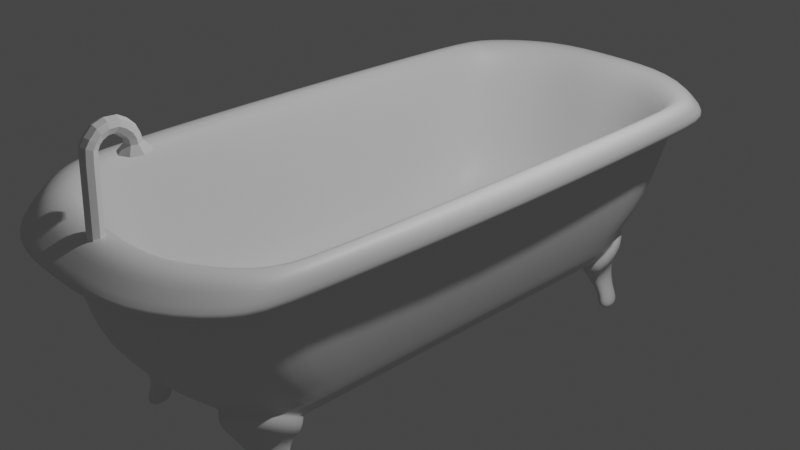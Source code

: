 # Source: bathtub.blend  (saved by Blender 3.6.13; exported with 4.5.12 LTS)
import bpy
from mathutils import Matrix  # noqa: F401  (used for matrix-valued properties, if any)

bpy.ops.wm.read_factory_settings(use_empty=True)
scene = bpy.context.scene
scene.name = 'Scene'

# ---- collections
col_collection = bpy.data.collections.new('Collection'); scene.collection.children.link(col_collection)

# ---- materials (node trees are filled in below, after node groups)
mat_material = bpy.data.materials.new('Material')
mat_material.alpha_threshold = 0.0
mat_material.use_transparent_shadow = False
mat_material.roughness = 0.5
mat_material.line_color = (0.0, 0.0, 0.0, 1.0)

# ---- material node trees
mat_material.use_nodes = True; mat_material.node_tree.nodes.clear()
_N = mat_material.node_tree.nodes; _L = mat_material.node_tree.links
n0 = _N.new('ShaderNodeOutputMaterial'); n0.name = 'Material Output'; n0.location = (300, 300)
n1 = _N.new('ShaderNodeBsdfPrincipled'); n1.name = 'Principled BSDF'; n1.location = (10, 300)
n1.distribution = 'GGX'
n1.subsurface_method = 'RANDOM_WALK_SKIN'
n1.inputs[3].default_value = 1.45
n1.inputs[27].default_value = (0.0, 0.0, 0.0, 1.0)
n1.inputs[28].default_value = 1.0
_L.new(n1.outputs[0], n0.inputs[0])
n0.is_active_output = True

# ---- world
world_world = bpy.data.worlds.new('World'); scene.world = world_world
world_world.use_nodes = True; world_world.node_tree.nodes.clear()
_N = world_world.node_tree.nodes; _L = world_world.node_tree.links
n0 = _N.new('ShaderNodeOutputWorld'); n0.name = 'World Output'; n0.location = (300, 300)
n1 = _N.new('ShaderNodeBackground'); n1.name = 'Background'; n1.location = (10, 300)
n1.inputs[0].default_value = (0.05088, 0.05088, 0.05088, 1.0)
_L.new(n1.outputs[0], n0.inputs[0])
n0.is_active_output = True
world_world.color = (0.05088, 0.05088, 0.05088)
world_world.use_sun_shadow = False
world_world.sun_shadow_jitter_overblur = 0.0

# ---- cameras
cam_camera = bpy.data.cameras.new('Camera')
cam_camera.clip_end = 100.0
cam_camera.ortho_scale = 7.314

# ---- lights
light_light = bpy.data.lights.new('Light', 'POINT')
light_light.transmission_factor = 0.0
light_light.energy = 1000.0
light_light.shadow_soft_size = 0.1
light_light.shadow_maximum_resolution = 0.006
light_light.use_absolute_resolution = True

# ---- meshes
me_cube = bpy.data.meshes.new('Cube')
me_cube.from_pydata([(2.522, -2.52, 0.9955), (1.861, -1.861, -1.0), (2.855, -2.848, 0.9858), (1.736, -1.736, -0.7289), (2.636, -2.824, 0.7716), (2.355, -2.702, -0.2366), (2.108, -2.42, -0.6183), (2.952, -2.945, 0.8711), (2.997, -3.21, 0.6679), (2.326, -2.326, -0.4292), (2.63, -2.83, 0.7072), (3.058, -2.455, 0.9954), (1.861, -1.496, -1.0), (2.601, -2.09, 1.0), (1.736, -1.395, -0.7289), (2.807, -2.42, 0.7665), (2.355, -2.171, -0.2366), (2.108, -1.618, -0.6183), (3.131, -2.513, 0.8724), (3.084, -2.657, 0.6626), (2.326, -1.869, -0.4292), (2.787, -2.413, 0.6987), (0.0, -3.402, 1.0), (0.0, -2.227, -1.0), (0.0, -3.013, 1.0), (0.0, -2.076, -0.7289), (0.0, -3.35, 0.7653), (0.0, -3.233, -0.2366), (0.0, -2.895, -0.6183), (0.0, -3.531, 0.8733), (0.0, -3.784, 0.6534), (0.0, -2.783, -0.4292), (0.0, -3.35, 0.6972), (0.0, -1.668, -0.7289), (0.0, -1.789, -1.0), (0.9307, -2.226, -1.0), (0.8678, -1.668, -0.7289), (1.569, -3.382, 0.9992), (1.3, -3.019, 1.0), (0.8678, -2.076, -0.7289), (1.423, -3.351, 0.7653), (1.178, -3.232, -0.2366), (1.054, -2.894, -0.6183), (1.625, -3.517, 0.8733), (1.618, -3.783, 0.6534), (1.163, -2.782, -0.4292), (1.407, -3.358, 0.6972), (0.9307, -1.789, -1.0), (3.155, 0.0, 1.0), (1.861, 0.0, -1.0), (2.601, -2.384e-07, 1.0), (1.736, 0.0, -0.7289), (2.849, -4.768e-07, 0.7653), (2.355, 0.0, -0.2366), (2.108, 0.0, -0.6183), (3.262, 0.0, 0.8733), (3.236, -2.384e-07, 0.6534), (2.326, 0.0, -0.4292), (2.815, 0.0, 0.6972), (0.0, 0.0, -1.0), (0.0, 0.0, -0.7289), (0.8678, 0.0, -0.7289), (0.9307, 0.0, -1.0), (2.214, -2.487, -0.7395), (1.967, -1.928, -1.121), (1.036, -2.293, -1.121), (1.16, -2.961, -0.7395), (1.87, -2.405, -1.037), (1.746, -2.088, -1.163), (1.277, -2.267, -1.204), (1.339, -2.638, -1.09), (2.022, -2.418, -1.384), (1.954, -2.217, -1.404), (1.652, -2.306, -1.399), (1.673, -2.536, -1.385), (2.176, -2.474, -1.556), (2.061, -2.133, -1.59), (1.551, -2.285, -1.581), (1.586, -2.673, -1.557), (1.861, -1.861, -1.0), (0.9307, -2.226, -1.0), (2.108, -2.42, -0.6183), (1.054, -2.894, -0.6183)], [], [(47, 12, 1, 35), (40, 4, 8, 44), (13, 0, 2, 11), (45, 9, 3, 39), (21, 15, 4, 10), (17, 16, 5, 6), (12, 17, 6, 1), (19, 18, 7, 8), (11, 2, 7, 18), (38, 0, 9, 45), (16, 21, 10, 5), (53, 58, 21, 16), (0, 13, 20, 9), (48, 11, 18, 55), (56, 55, 18, 19), (49, 54, 17, 12), (54, 53, 16, 17), (58, 52, 15, 21), (9, 20, 14, 3), (50, 13, 11, 48), (62, 49, 12, 47), (4, 15, 19, 8), (61, 60, 33, 36), (41, 46, 32, 27), (44, 43, 29, 30), (35, 42, 28, 23), (42, 41, 27, 28), (46, 40, 26, 32), (36, 33, 25, 39), (38, 24, 22, 37), (37, 22, 29, 43), (2, 37, 43, 7), (0, 38, 37, 2), (14, 36, 39, 3), (10, 4, 40, 46), (6, 5, 41, 42), (80, 79, 64, 65), (8, 7, 43, 44), (5, 10, 46, 41), (51, 61, 36, 14), (59, 62, 47, 34), (24, 38, 45, 31), (31, 45, 39, 25), (26, 40, 44, 30), (34, 47, 35, 23), (15, 52, 56, 19), (20, 57, 51, 14), (13, 50, 57, 20), (66, 65, 69, 70), (79, 81, 63, 64), (81, 82, 66, 63), (82, 80, 65, 66), (67, 70, 74, 71), (65, 64, 68, 69), (63, 66, 70, 67), (64, 63, 67, 68), (74, 73, 77, 78), (68, 67, 71, 72), (70, 69, 73, 74), (69, 68, 72, 73), (76, 75, 78, 77), (73, 72, 76, 77), (71, 74, 78, 75), (72, 71, 75, 76), (42, 35, 80, 82), (6, 42, 82, 81), (1, 6, 81, 79), (35, 1, 79, 80)])
me_cube.polygons.foreach_set('use_smooth', [True] * 68)
_uv = me_cube.uv_layers.new(name='UVMap')
_uv.uv.foreach_set('vector', [0.3125, 0.7254, 0.375, 0.7254, 0.375, 0.75, 0.3125, 0.75, 0.5658, 0.8125, 0.5658, 0.75, 0.5658, 0.75, 0.5658, 0.8125, 0.647, 0.7078, 0.647, 0.728, 0.625, 0.75, 0.625, 0.7254, 0.6985, 0.728, 0.647, 0.728, 0.647, 0.728, 0.6985, 0.728, 0.5594, 0.7254, 0.5658, 0.7254, 0.5658, 0.75, 0.5594, 0.75, 0.4227, 0.7254, 0.4704, 0.7254, 0.4704, 0.75, 0.4227, 0.75, 0.375, 0.7254, 0.4227, 0.7254, 0.4227, 0.75, 0.375, 0.75, 0.5658, 0.7254, 0.625, 0.7254, 0.625, 0.75, 0.5658, 0.75, 0.625, 0.7254, 0.625, 0.75, 0.625, 0.75, 0.625, 0.7254, 0.6985, 0.728, 0.647, 0.728, 0.647, 0.728, 0.6985, 0.728, 0.4704, 0.7254, 0.5594, 0.7254, 0.5594, 0.75, 0.4704, 0.75, 0.4704, 0.625, 0.5594, 0.625, 0.5594, 0.7254, 0.4704, 0.7254, 0.647, 0.728, 0.647, 0.7078, 0.647, 0.7078, 0.647, 0.728, 0.625, 0.625, 0.625, 0.7254, 0.625, 0.7254, 0.625, 0.625, 0.5658, 0.625, 0.625, 0.625, 0.625, 0.7254, 0.5658, 0.7254, 0.375, 0.625, 0.4227, 0.625, 0.4227, 0.7254, 0.375, 0.7254, 0.4227, 0.625, 0.4704, 0.625, 0.4704, 0.7254, 0.4227, 0.7254, 0.5594, 0.625, 0.5658, 0.625, 0.5658, 0.7254, 0.5594, 0.7254, 0.647, 0.728, 0.647, 0.7078, 0.647, 0.7078, 0.647, 0.728, 0.647, 0.625, 0.647, 0.7078, 0.625, 0.7254, 0.625, 0.625, 0.3125, 0.625, 0.375, 0.625, 0.375, 0.7254, 0.3125, 0.7254, 0.5658, 0.75, 0.5658, 0.7254, 0.5658, 0.7254, 0.5658, 0.75, 0.6985, 0.625, 0.75, 0.625, 0.75, 0.7078, 0.6985, 0.7078, 0.4704, 0.8125, 0.5594, 0.8125, 0.5594, 0.875, 0.4704, 0.875, 0.5658, 0.8125, 0.625, 0.8125, 0.625, 0.875, 0.5658, 0.875, 0.375, 0.8125, 0.4227, 0.8125, 0.4227, 0.875, 0.375, 0.875, 0.4227, 0.8125, 0.4704, 0.8125, 0.4704, 0.875, 0.4227, 0.875, 0.5594, 0.8125, 0.5658, 0.8125, 0.5658, 0.875, 0.5594, 0.875, 0.6985, 0.7078, 0.75, 0.7078, 0.75, 0.728, 0.6985, 0.728, 0.6985, 0.728, 0.75, 0.728, 0.75, 0.75, 0.6875, 0.75, 0.6875, 0.75, 0.75, 0.75, 0.75, 0.75, 0.6875, 0.75, 0.625, 0.75, 0.6875, 0.75, 0.6875, 0.75, 0.625, 0.75, 0.647, 0.728, 0.6985, 0.728, 0.6875, 0.75, 0.625, 0.75, 0.647, 0.7078, 0.6985, 0.7078, 0.6985, 0.728, 0.647, 0.728, 0.5594, 0.75, 0.5658, 0.75, 0.5658, 0.8125, 0.5594, 0.8125, 0.4227, 0.75, 0.4704, 0.75, 0.4704, 0.8125, 0.4227, 0.8125, 0.3125, 0.75, 0.375, 0.75, 0.375, 0.75, 0.3125, 0.75, 0.5658, 0.75, 0.625, 0.75, 0.625, 0.8125, 0.5658, 0.8125, 0.4704, 0.75, 0.5594, 0.75, 0.5594, 0.8125, 0.4704, 0.8125, 0.647, 0.625, 0.6985, 0.625, 0.6985, 0.7078, 0.647, 0.7078, 0.25, 0.625, 0.3125, 0.625, 0.3125, 0.7254, 0.25, 0.7254, 0.75, 0.728, 0.6985, 0.728, 0.6985, 0.728, 0.75, 0.728, 0.75, 0.728, 0.6985, 0.728, 0.6985, 0.728, 0.75, 0.728, 0.5658, 0.875, 0.5658, 0.8125, 0.5658, 0.8125, 0.5658, 0.875, 0.25, 0.7254, 0.3125, 0.7254, 0.3125, 0.75, 0.25, 0.75, 0.5658, 0.7254, 0.5658, 0.625, 0.5658, 0.625, 0.5658, 0.7254, 0.647, 0.7078, 0.647, 0.625, 0.647, 0.625, 0.647, 0.7078, 0.647, 0.7078, 0.647, 0.625, 0.647, 0.625, 0.647, 0.7078, 0.4227, 0.8125, 0.375, 0.8125, 0.375, 0.8125, 0.4227, 0.8125, 0.375, 0.75, 0.4227, 0.75, 0.4227, 0.75, 0.375, 0.75, 0.4227, 0.75, 0.4227, 0.8125, 0.4227, 0.8125, 0.4227, 0.75, 0.4227, 0.8125, 0.375, 0.8125, 0.375, 0.8125, 0.4227, 0.8125, 0.4227, 0.75, 0.4227, 0.8125, 0.4227, 0.8125, 0.4227, 0.75, 0.3125, 0.75, 0.375, 0.75, 0.375, 0.75, 0.3125, 0.75, 0.4227, 0.75, 0.4227, 0.8125, 0.4227, 0.8125, 0.4227, 0.75, 0.375, 0.75, 0.4227, 0.75, 0.4227, 0.75, 0.375, 0.75, 0.4227, 0.8125, 0.375, 0.8125, 0.375, 0.8125, 0.4227, 0.8125, 0.375, 0.75, 0.4227, 0.75, 0.4227, 0.75, 0.375, 0.75, 0.4227, 0.8125, 0.375, 0.8125, 0.375, 0.8125, 0.4227, 0.8125, 0.3125, 0.75, 0.375, 0.75, 0.375, 0.75, 0.3125, 0.75, 0.375, 0.75, 0.4227, 0.75, 0.4227, 0.8125, 0.375, 0.8125, 0.3125, 0.75, 0.375, 0.75, 0.375, 0.75, 0.3125, 0.75, 0.4227, 0.75, 0.4227, 0.8125, 0.4227, 0.8125, 0.4227, 0.75, 0.375, 0.75, 0.4227, 0.75, 0.4227, 0.75, 0.375, 0.75, 0.4227, 0.8125, 0.375, 0.8125, 0.375, 0.8125, 0.4227, 0.8125, 0.4227, 0.75, 0.4227, 0.8125, 0.4227, 0.8125, 0.4227, 0.75, 0.375, 0.75, 0.4227, 0.75, 0.4227, 0.75, 0.375, 0.75, 0.3125, 0.75, 0.375, 0.75, 0.375, 0.75, 0.3125, 0.75])
me_cube.materials.append(mat_material)
me_cube.use_mirror_vertex_groups = False
me_cube.update()
me_cylinder = bpy.data.meshes.new('Cylinder')
me_cylinder.from_pydata([(0.04092, 2.453, 1.11), (0.04092, 2.481, 1.743), (0.09573, 2.43, 1.11), (0.09573, 2.459, 1.743), (0.1184, 2.375, 1.11), (0.1184, 2.404, 1.743), (0.09573, 2.321, 1.11), (0.09573, 2.349, 1.743), (0.04092, 2.298, 1.11), (0.04092, 2.326, 1.743), (-0.01389, 2.321, 1.11), (-0.01389, 2.349, 1.743), (-0.03659, 2.375, 1.11), (-0.03659, 2.404, 1.743), (-0.01389, 2.43, 1.11), (-0.01389, 2.459, 1.743), (0.09573, 2.464, 1.826), (0.04092, 2.485, 1.818), (0.1184, 2.412, 1.845), (0.09573, 2.361, 1.864), (0.04092, 2.34, 1.872), (-0.01389, 2.361, 1.864), (-0.03659, 2.412, 1.845), (-0.01389, 2.464, 1.826), (0.09573, 2.517, 1.899), (0.04092, 2.525, 1.878), (0.1184, 2.496, 1.95), (0.09573, 2.474, 2.0), (0.04092, 2.466, 2.021), (-0.01389, 2.474, 2.0), (-0.03659, 2.496, 1.95), (-0.01389, 2.517, 1.899), (0.09573, 2.564, 1.924), (0.04092, 2.564, 1.901), (0.1184, 2.565, 1.979), (0.09573, 2.566, 2.034), (0.04092, 2.566, 2.056), (-0.01389, 2.566, 2.034), (-0.03659, 2.565, 1.979), (-0.01389, 2.564, 1.924), (0.0955, 2.63, 1.928), (0.04063, 2.623, 1.906), (0.1184, 2.651, 1.978), (0.09591, 2.674, 2.028), (0.04121, 2.684, 2.049), (-0.01366, 2.677, 2.027), (-0.03656, 2.656, 1.977), (-0.01407, 2.633, 1.927), (0.09774, 2.669, 1.91), (0.04287, 2.654, 1.892), (0.1206, 2.707, 1.949), (0.09814, 2.746, 1.988), (0.04344, 2.763, 2.003), (-0.01142, 2.748, 1.986), (-0.03432, 2.711, 1.946), (-0.01183, 2.672, 1.908), (0.1, 2.716, 1.866), (0.04518, 2.698, 1.853), (0.1229, 2.762, 1.896), (0.1005, 2.809, 1.924), (0.04575, 2.829, 1.935), (-0.009115, 2.811, 1.922), (-0.03201, 2.765, 1.892), (-0.009521, 2.718, 1.864), (0.1014, 2.731, 1.839), (0.04636, 2.709, 1.834), (0.1247, 2.784, 1.848), (0.1025, 2.839, 1.856), (0.04801, 2.862, 1.858), (-0.007012, 2.84, 1.853), (-0.03028, 2.787, 1.843), (-0.008173, 2.732, 1.835), (0.1031, 2.738, 1.793), (0.04809, 2.716, 1.791), (0.1264, 2.793, 1.795), (0.1043, 2.848, 1.796), (0.04973, 2.871, 1.795), (-0.005285, 2.849, 1.792), (-0.02855, 2.795, 1.79), (-0.006446, 2.74, 1.789), (0.09573, 2.484, 1.867), (0.1184, 2.444, 1.897), (-0.03659, 2.444, 1.897), (-0.01389, 2.484, 1.867), (0.04092, 2.387, 1.94), (-0.01389, 2.403, 1.927), (0.09573, 2.403, 1.927), (0.04092, 2.501, 1.855), (0.1558, 2.689, 1.722), (0.04962, 2.646, 1.718), (0.2008, 2.794, 1.726), (0.1581, 2.9, 1.728), (0.05279, 2.945, 1.726), (-0.05344, 2.903, 1.721), (-0.09837, 2.797, 1.717), (-0.05568, 2.691, 1.715), (0.04092, 2.473, 1.07), (0.1101, 2.445, 1.07), (0.1388, 2.375, 1.07), (0.1101, 2.306, 1.07), (0.04092, 2.277, 1.07), (-0.02829, 2.306, 1.07), (-0.05695, 2.375, 1.07), (-0.02829, 2.445, 1.07), (0.04092, 2.483, 1.034), (0.1173, 2.452, 1.034), (0.149, 2.375, 1.034), (0.1173, 2.299, 1.034), (0.04092, 2.267, 1.034), (-0.03549, 2.299, 1.034), (-0.06714, 2.375, 1.034), (-0.03549, 2.452, 1.034), (0.04092, 2.472, 0.9894), (0.109, 2.443, 0.9894), (0.1372, 2.375, 0.9894), (0.109, 2.307, 0.9894), (0.04092, 2.279, 0.9894), (-0.02714, 2.307, 0.9894), (-0.05533, 2.375, 0.9894), (-0.02714, 2.443, 0.9894)], [], [(0, 1, 3, 2), (2, 3, 5, 4), (4, 5, 7, 6), (6, 7, 9, 8), (8, 9, 11, 10), (10, 11, 13, 12), (11, 9, 20, 21), (12, 13, 15, 14), (14, 15, 1, 0), (6, 8, 100, 99), (81, 80, 24, 26), (1, 15, 23, 17), (3, 1, 17, 16), (7, 5, 18, 19), (13, 11, 21, 22), (9, 7, 19, 20), (15, 13, 22, 23), (5, 3, 16, 18), (25, 31, 39, 33), (83, 82, 30, 31), (85, 84, 28, 29), (86, 81, 26, 27), (80, 87, 25, 24), (87, 83, 31, 25), (82, 85, 29, 30), (84, 86, 27, 28), (35, 34, 42, 43), (30, 29, 37, 38), (28, 27, 35, 36), (26, 24, 32, 34), (31, 30, 38, 39), (29, 28, 36, 37), (27, 26, 34, 35), (24, 25, 33, 32), (47, 46, 54, 55), (32, 33, 41, 40), (33, 39, 47, 41), (38, 37, 45, 46), (36, 35, 43, 44), (34, 32, 40, 42), (39, 38, 46, 47), (37, 36, 44, 45), (52, 51, 59, 60), (45, 44, 52, 53), (43, 42, 50, 51), (40, 41, 49, 48), (41, 47, 55, 49), (46, 45, 53, 54), (44, 43, 51, 52), (42, 40, 48, 50), (57, 63, 71, 65), (50, 48, 56, 58), (55, 54, 62, 63), (53, 52, 60, 61), (51, 50, 58, 59), (48, 49, 57, 56), (49, 55, 63, 57), (54, 53, 61, 62), (69, 68, 76, 77), (62, 61, 69, 70), (60, 59, 67, 68), (58, 56, 64, 66), (63, 62, 70, 71), (61, 60, 68, 69), (59, 58, 66, 67), (56, 57, 65, 64), (79, 78, 94, 95), (67, 66, 74, 75), (64, 65, 73, 72), (65, 71, 79, 73), (70, 69, 77, 78), (68, 67, 75, 76), (66, 64, 72, 74), (71, 70, 78, 79), (20, 19, 86, 84), (22, 21, 85, 82), (17, 23, 83, 87), (16, 17, 87, 80), (19, 18, 81, 86), (21, 20, 84, 85), (23, 22, 82, 83), (18, 16, 80, 81), (88, 89, 95, 94, 93, 92, 91, 90), (77, 76, 92, 93), (75, 74, 90, 91), (72, 73, 89, 88), (73, 79, 95, 89), (78, 77, 93, 94), (76, 75, 91, 92), (74, 72, 88, 90), (102, 103, 111, 110), (12, 14, 103, 102), (2, 4, 98, 97), (8, 10, 101, 100), (14, 0, 96, 103), (0, 2, 97, 96), (4, 6, 99, 98), (10, 12, 102, 101), (105, 106, 114, 113), (100, 101, 109, 108), (98, 99, 107, 106), (96, 97, 105, 104), (103, 96, 104, 111), (101, 102, 110, 109), (99, 100, 108, 107), (97, 98, 106, 105), (112, 113, 114, 115, 116, 117, 118, 119), (110, 111, 119, 118), (108, 109, 117, 116), (106, 107, 115, 114), (104, 105, 113, 112), (111, 104, 112, 119), (109, 110, 118, 117), (107, 108, 116, 115)])
_uv = me_cylinder.uv_layers.new(name='UVMap')
_uv.uv.foreach_set('vector', [1.0, 0.5, 1.0, 1.0, 0.875, 1.0, 0.875, 0.5, 0.875, 0.5, 0.875, 1.0, 0.75, 1.0, 0.75, 0.5, 0.75, 0.5, 0.75, 1.0, 0.625, 1.0, 0.625, 0.5, 0.625, 0.5, 0.625, 1.0, 0.5, 1.0, 0.5, 0.5, 0.5, 0.5, 0.5, 1.0, 0.375, 1.0, 0.375, 0.5, 0.375, 0.5, 0.375, 1.0, 0.25, 1.0, 0.25, 0.5, 0.375, 1.0, 0.5, 1.0, 0.5, 1.0, 0.375, 1.0, 0.25, 0.5, 0.25, 1.0, 0.125, 1.0, 0.125, 0.5, 0.125, 0.5, 0.125, 1.0, 0.0, 1.0, 0.0, 0.5, 0.625, 0.5, 0.5, 0.5, 0.5, 0.5, 0.625, 0.5, 0.75, 1.0, 0.875, 1.0, 0.875, 1.0, 0.75, 1.0, 0.0, 1.0, 0.125, 1.0, 0.125, 1.0, 0.0, 1.0, 0.875, 1.0, 1.0, 1.0, 1.0, 1.0, 0.875, 1.0, 0.625, 1.0, 0.75, 1.0, 0.75, 1.0, 0.625, 1.0, 0.25, 1.0, 0.375, 1.0, 0.375, 1.0, 0.25, 1.0, 0.5, 1.0, 0.625, 1.0, 0.625, 1.0, 0.5, 1.0, 0.125, 1.0, 0.25, 1.0, 0.25, 1.0, 0.125, 1.0, 0.75, 1.0, 0.875, 1.0, 0.875, 1.0, 0.75, 1.0, 0.0, 1.0, 0.125, 1.0, 0.125, 1.0, 0.0, 1.0, 0.125, 1.0, 0.25, 1.0, 0.25, 1.0, 0.125, 1.0, 0.375, 1.0, 0.5, 1.0, 0.5, 1.0, 0.375, 1.0, 0.625, 1.0, 0.75, 1.0, 0.75, 1.0, 0.625, 1.0, 0.875, 1.0, 1.0, 1.0, 1.0, 1.0, 0.875, 1.0, 0.0, 1.0, 0.125, 1.0, 0.125, 1.0, 0.0, 1.0, 0.25, 1.0, 0.375, 1.0, 0.375, 1.0, 0.25, 1.0, 0.5, 1.0, 0.625, 1.0, 0.625, 1.0, 0.5, 1.0, 0.625, 1.0, 0.75, 1.0, 0.75, 1.0, 0.625, 1.0, 0.25, 1.0, 0.375, 1.0, 0.375, 1.0, 0.25, 1.0, 0.5, 1.0, 0.625, 1.0, 0.625, 1.0, 0.5, 1.0, 0.75, 1.0, 0.875, 1.0, 0.875, 1.0, 0.75, 1.0, 0.125, 1.0, 0.25, 1.0, 0.25, 1.0, 0.125, 1.0, 0.375, 1.0, 0.5, 1.0, 0.5, 1.0, 0.375, 1.0, 0.625, 1.0, 0.75, 1.0, 0.75, 1.0, 0.625, 1.0, 0.875, 1.0, 1.0, 1.0, 1.0, 1.0, 0.875, 1.0, 0.125, 1.0, 0.25, 1.0, 0.25, 1.0, 0.125, 1.0, 0.875, 1.0, 1.0, 1.0, 1.0, 1.0, 0.875, 1.0, 0.0, 1.0, 0.125, 1.0, 0.125, 1.0, 0.0, 1.0, 0.25, 1.0, 0.375, 1.0, 0.375, 1.0, 0.25, 1.0, 0.5, 1.0, 0.625, 1.0, 0.625, 1.0, 0.5, 1.0, 0.75, 1.0, 0.875, 1.0, 0.875, 1.0, 0.75, 1.0, 0.125, 1.0, 0.25, 1.0, 0.25, 1.0, 0.125, 1.0, 0.375, 1.0, 0.5, 1.0, 0.5, 1.0, 0.375, 1.0, 0.5, 1.0, 0.625, 1.0, 0.625, 1.0, 0.5, 1.0, 0.375, 1.0, 0.5, 1.0, 0.5, 1.0, 0.375, 1.0, 0.625, 1.0, 0.75, 1.0, 0.75, 1.0, 0.625, 1.0, 0.875, 1.0, 1.0, 1.0, 1.0, 1.0, 0.875, 1.0, 0.0, 1.0, 0.125, 1.0, 0.125, 1.0, 0.0, 1.0, 0.25, 1.0, 0.375, 1.0, 0.375, 1.0, 0.25, 1.0, 0.5, 1.0, 0.625, 1.0, 0.625, 1.0, 0.5, 1.0, 0.75, 1.0, 0.875, 1.0, 0.875, 1.0, 0.75, 1.0, 0.0, 1.0, 0.125, 1.0, 0.125, 1.0, 0.0, 1.0, 0.75, 1.0, 0.875, 1.0, 0.875, 1.0, 0.75, 1.0, 0.125, 1.0, 0.25, 1.0, 0.25, 1.0, 0.125, 1.0, 0.375, 1.0, 0.5, 1.0, 0.5, 1.0, 0.375, 1.0, 0.625, 1.0, 0.75, 1.0, 0.75, 1.0, 0.625, 1.0, 0.875, 1.0, 1.0, 1.0, 1.0, 1.0, 0.875, 1.0, 0.0, 1.0, 0.125, 1.0, 0.125, 1.0, 0.0, 1.0, 0.25, 1.0, 0.375, 1.0, 0.375, 1.0, 0.25, 1.0, 0.375, 1.0, 0.5, 1.0, 0.5, 1.0, 0.375, 1.0, 0.25, 1.0, 0.375, 1.0, 0.375, 1.0, 0.25, 1.0, 0.5, 1.0, 0.625, 1.0, 0.625, 1.0, 0.5, 1.0, 0.75, 1.0, 0.875, 1.0, 0.875, 1.0, 0.75, 1.0, 0.125, 1.0, 0.25, 1.0, 0.25, 1.0, 0.125, 1.0, 0.375, 1.0, 0.5, 1.0, 0.5, 1.0, 0.375, 1.0, 0.625, 1.0, 0.75, 1.0, 0.75, 1.0, 0.625, 1.0, 0.875, 1.0, 1.0, 1.0, 1.0, 1.0, 0.875, 1.0, 0.125, 1.0, 0.25, 1.0, 0.25, 1.0, 0.125, 1.0, 0.625, 1.0, 0.75, 1.0, 0.75, 1.0, 0.625, 1.0, 0.875, 1.0, 1.0, 1.0, 1.0, 1.0, 0.875, 1.0, 0.0, 1.0, 0.125, 1.0, 0.125, 1.0, 0.0, 1.0, 0.25, 1.0, 0.375, 1.0, 0.375, 1.0, 0.25, 1.0, 0.5, 1.0, 0.625, 1.0, 0.625, 1.0, 0.5, 1.0, 0.75, 1.0, 0.875, 1.0, 0.875, 1.0, 0.75, 1.0, 0.125, 1.0, 0.25, 1.0, 0.25, 1.0, 0.125, 1.0, 0.5, 1.0, 0.625, 1.0, 0.625, 1.0, 0.5, 1.0, 0.25, 1.0, 0.375, 1.0, 0.375, 1.0, 0.25, 1.0, 0.0, 1.0, 0.125, 1.0, 0.125, 1.0, 0.0, 1.0, 0.875, 1.0, 1.0, 1.0, 1.0, 1.0, 0.875, 1.0, 0.625, 1.0, 0.75, 1.0, 0.75, 1.0, 0.625, 1.0, 0.375, 1.0, 0.5, 1.0, 0.5, 1.0, 0.375, 1.0, 0.125, 1.0, 0.25, 1.0, 0.25, 1.0, 0.125, 1.0, 0.75, 1.0, 0.875, 1.0, 0.875, 1.0, 0.75, 1.0, 0.4197, 0.4197, 0.25, 0.49, 0.08029, 0.4197, 0.01, 0.25, 0.08029, 0.08029, 0.25, 0.01, 0.4197, 0.08029, 0.49, 0.25, 0.375, 1.0, 0.5, 1.0, 0.5, 1.0, 0.375, 1.0, 0.625, 1.0, 0.75, 1.0, 0.75, 1.0, 0.625, 1.0, 0.875, 1.0, 1.0, 1.0, 1.0, 1.0, 0.875, 1.0, 0.0, 1.0, 0.125, 1.0, 0.125, 1.0, 0.0, 1.0, 0.25, 1.0, 0.375, 1.0, 0.375, 1.0, 0.25, 1.0, 0.5, 1.0, 0.625, 1.0, 0.625, 1.0, 0.5, 1.0, 0.75, 1.0, 0.875, 1.0, 0.875, 1.0, 0.75, 1.0, 0.25, 0.5, 0.125, 0.5, 0.125, 0.5, 0.25, 0.5, 0.25, 0.5, 0.125, 0.5, 0.125, 0.5, 0.25, 0.5, 0.875, 0.5, 0.75, 0.5, 0.75, 0.5, 0.875, 0.5, 0.5, 0.5, 0.375, 0.5, 0.375, 0.5, 0.5, 0.5, 0.125, 0.5, 0.0, 0.5, 0.0, 0.5, 0.125, 0.5, 1.0, 0.5, 0.875, 0.5, 0.875, 0.5, 1.0, 0.5, 0.75, 0.5, 0.625, 0.5, 0.625, 0.5, 0.75, 0.5, 0.375, 0.5, 0.25, 0.5, 0.25, 0.5, 0.375, 0.5, 0.875, 0.5, 0.75, 0.5, 0.75, 0.5, 0.875, 0.5, 0.5, 0.5, 0.375, 0.5, 0.375, 0.5, 0.5, 0.5, 0.75, 0.5, 0.625, 0.5, 0.625, 0.5, 0.75, 0.5, 1.0, 0.5, 0.875, 0.5, 0.875, 0.5, 1.0, 0.5, 0.125, 0.5, 0.0, 0.5, 0.0, 0.5, 0.125, 0.5, 0.375, 0.5, 0.25, 0.5, 0.25, 0.5, 0.375, 0.5, 0.625, 0.5, 0.5, 0.5, 0.5, 0.5, 0.625, 0.5, 0.875, 0.5, 0.75, 0.5, 0.75, 0.5, 0.875, 0.5, 0.75, 0.49, 0.9197, 0.4197, 0.99, 0.25, 0.9197, 0.08029, 0.75, 0.01, 0.5803, 0.08029, 0.51, 0.25, 0.5803, 0.4197, 0.25, 0.5, 0.125, 0.5, 0.125, 0.5, 0.25, 0.5, 0.5, 0.5, 0.375, 0.5, 0.375, 0.5, 0.5, 0.5, 0.75, 0.5, 0.625, 0.5, 0.625, 0.5, 0.75, 0.5, 1.0, 0.5, 0.875, 0.5, 0.875, 0.5, 1.0, 0.5, 0.125, 0.5, 0.0, 0.5, 0.0, 0.5, 0.125, 0.5, 0.375, 0.5, 0.25, 0.5, 0.25, 0.5, 0.375, 0.5, 0.625, 0.5, 0.5, 0.5, 0.5, 0.5, 0.625, 0.5])
me_cylinder.update()

# ---- objects
ob_cube = bpy.data.objects.new('Cube', me_cube)
ob_light = bpy.data.objects.new('Light', light_light)
ob_camera = bpy.data.objects.new('Camera', cam_camera)
ob_empty = bpy.data.objects.new('Empty', None)
ob_empty_001 = bpy.data.objects.new('Empty.001', None)
ob_empty_002 = bpy.data.objects.new('Empty.002', None)
ob_empty_003 = bpy.data.objects.new('Empty.003', None)
ob_cylinder = bpy.data.objects.new('Cylinder', me_cylinder)

# ---- transforms, parenting, visibility, modifiers, constraints
ob_cube.location = (0.0, 0.0, 0.0)
ob_cube.scale = (0.5175, 1.0, 1.0)
ob_cube.lock_rotations_4d = False
ob_cube.empty_display_type = 'ARROWS'
ob_cube.lineart.crease_threshold = 0.0
_m = ob_cube.modifiers.new('Mirror', 'MIRROR')
_m.use_axis = (True, True, False)
_m.use_clip = True
_m = ob_cube.modifiers.new('Subdivision', 'SUBSURF')
ob_light.location = (4.076, 1.005, 5.904)
ob_light.rotation_euler = (0.6503, 0.05522, 1.866)
ob_light.lock_rotations_4d = False
ob_light.empty_display_type = 'ARROWS'
ob_light.color = (0.0, 0.0, 0.0, 0.0)
ob_light.lineart.crease_threshold = 0.0
ob_camera.location = (7.359, -6.926, 4.958)
ob_camera.rotation_euler = (1.109, 0.0, 0.8149)
ob_camera.lock_rotations_4d = False
ob_camera.empty_display_type = 'ARROWS'
ob_camera.color = (0.0, 0.0, 0.0, 0.0)
ob_camera.display_type = 'WIRE'
ob_camera.lineart.crease_threshold = 0.0
ob_empty.location = (-1.383e-15, 6.23, -1.177)
ob_empty.rotation_euler = (1.571, -0.0, 1.571)
ob_empty.empty_display_type = 'IMAGE'
ob_empty.empty_display_size = 5.0
ob_empty_001.location = (-1.317e-15, 5.933, 5.543)
ob_empty_001.rotation_euler = (1.571, -0.0, 1.571)
ob_empty_001.empty_display_type = 'IMAGE'
ob_empty_001.empty_display_size = 5.0
ob_empty_002.location = (0.0, 6.651, 2.919)
ob_empty_002.rotation_euler = (1.571, -0.0, 1.571)
ob_empty_002.empty_display_type = 'IMAGE'
ob_empty_002.empty_display_size = 5.0
ob_empty_003.location = (0.0, -5.977, 3.979)
ob_empty_003.rotation_euler = (1.571, -0.0, 1.571)
ob_empty_003.empty_display_type = 'IMAGE'
ob_empty_003.empty_display_size = 5.0
ob_cylinder.location = (-2.832e-17, -5.697, -0.1275)

# ---- collection membership
col_collection.objects.link(ob_cube)
col_collection.objects.link(ob_light)
col_collection.objects.link(ob_camera)
col_collection.objects.link(ob_empty)
col_collection.objects.link(ob_empty_001)
col_collection.objects.link(ob_empty_002)
col_collection.objects.link(ob_empty_003)
col_collection.objects.link(ob_cylinder)

# ---- scene / render settings (as saved in the file)
scene.camera = ob_camera
scene.frame_start = 1; scene.frame_end = 250; scene.frame_set(1)
scene.render.engine = 'BLENDER_EEVEE_NEXT'
scene.cycles.sampling_pattern = 'TABULATED_SOBOL'
scene.view_settings.view_transform = 'Filmic'
bpy.context.view_layer.update()
